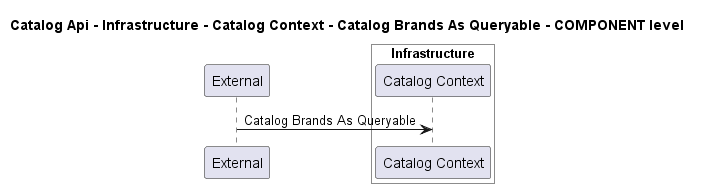

The diagram above was rendered by PlantUML. Its source (embedded in the PNG):
@startuml
!pragma layout smetana

title Catalog Api - Infrastructure - Catalog Context - Catalog Brands As Queryable - COMPONENT level

participant "External" as C4InterFlow.SoftwareSystems.ExternalSystem

box "Catalog Api" #White
    
box "Infrastructure" #White
    participant "Catalog Context" as dotnet.eShop.Architecture.SoftwareSystems.CatalogApi.Containers.Infrastructure.Components.CatalogContext
end box

end box


C4InterFlow.SoftwareSystems.ExternalSystem -> dotnet.eShop.Architecture.SoftwareSystems.CatalogApi.Containers.Infrastructure.Components.CatalogContext : Catalog Brands As Queryable


@enduml